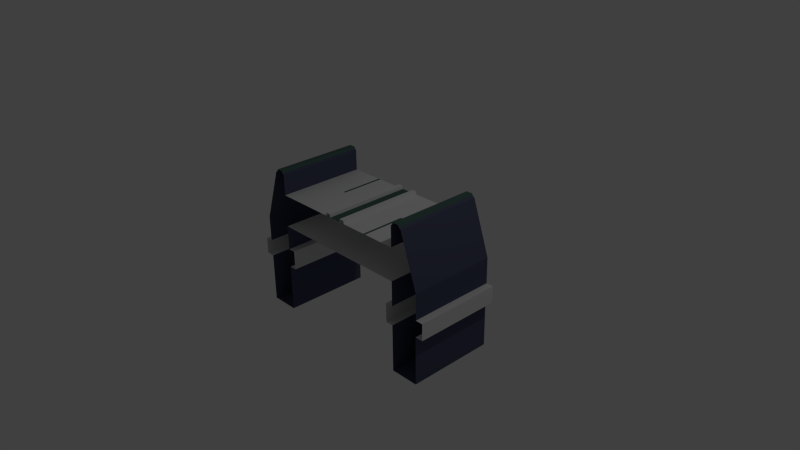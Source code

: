 # Source: road.blend  (saved by Blender 2.71.0; exported with 4.5.12 LTS)
import bpy
from mathutils import Matrix  # noqa: F401  (used for matrix-valued properties, if any)

bpy.ops.wm.read_factory_settings(use_empty=True)
scene = bpy.context.scene
scene.name = 'Scene'

# ---- collections
col_collection_1 = bpy.data.collections.new('Collection 1'); scene.collection.children.link(col_collection_1)

# ---- materials (node trees are filled in below, after node groups)
mat_base = bpy.data.materials.new('Base')
mat_base.alpha_threshold = 0.0
mat_base.use_transparent_shadow = False
mat_base.roughness = 0.5
mat_base.specular_intensity = 0.0
mat_base.line_color = (0.0, 0.0, 0.0, 1.0)
mat_base2 = bpy.data.materials.new('Base2')
mat_base2.alpha_threshold = 0.0
mat_base2.use_transparent_shadow = False
mat_base2.diffuse_color = (0.08048, 0.09025, 0.1574, 1.0)
mat_base2.roughness = 0.5
mat_base2.line_color = (0.0, 0.0, 0.0, 1.0)
mat_light = bpy.data.materials.new('Light')
mat_light.alpha_threshold = 0.0
mat_light.use_transparent_shadow = False
mat_light.diffuse_color = (0.07577, 0.1424, 0.1238, 1.0)
mat_light.roughness = 0.5
mat_light.line_color = (0.0, 0.0, 0.0, 1.0)

# ---- material node trees

# ---- world
world_world = bpy.data.worlds.new('World'); scene.world = world_world
world_world.color = (0.05088, 0.05088, 0.05088)
world_world.use_sun_shadow = False
world_world.sun_shadow_jitter_overblur = 0.0
world_world.cycles.sampling_method = 'MANUAL'
world_world.cycles.sample_map_resolution = 256

# ---- cameras
cam_camera = bpy.data.cameras.new('Camera')
cam_camera.clip_end = 100.0
cam_camera.lens = 35.0
cam_camera.sensor_width = 32.0
cam_camera.sensor_height = 18.0
cam_camera.ortho_scale = 7.314
cam_camera.dof.focus_distance = 0.0
cam_camera.dof.aperture_fstop = 128.0

# ---- lights
light_lamp = bpy.data.lights.new('Lamp', 'POINT')
light_lamp.transmission_factor = 0.0
light_lamp.cutoff_distance = 30.0
light_lamp.energy = 100.0
light_lamp.shadow_buffer_clip_start = 1.001
light_lamp.shadow_soft_size = 0.1
light_lamp.shadow_maximum_resolution = 0.006
light_lamp.use_absolute_resolution = True
light_lamp.cycles.use_multiple_importance_sampling = False

# ---- meshes
me_cube = bpy.data.meshes.new('Cube')
me_cube.from_pydata([(1.399, 0.6066, -0.09765), (1.399, -0.6066, -0.09765), (-1.033, -0.001034, 1.025), (-1.12, -0.001034, 1.025), (-1.033, -0.6066, 1.025), (-1.033, 0.6066, 1.025), (1.0, 0.6066, 0.6996), (1.0, -0.6066, 0.6996), (1.399, -0.6066, 0.258), (1.399, 0.6066, 0.258), (1.503, 0.6066, -0.09765), (1.503, -0.6066, -0.09765), (1.503, 0.6066, -0.3285), (1.503, -0.6066, -0.3285), (1.393, 0.6066, -0.3285), (1.393, -0.6066, -0.3285), (1.393, 0.6066, -0.9991), (1.393, -0.6066, -0.9991), (0.9989, 0.6066, -0.9991), (0.9989, -0.6066, -0.9991), (0.9989, 0.6066, -0.347), (0.9989, -0.6066, -0.347), (0.8943, 0.6066, -0.347), (0.8943, -0.6066, -0.347), (0.8943, 0.6066, -0.08244), (0.8943, -0.6066, -0.08244), (0.9989, 0.6066, -0.08244), (0.9989, -0.6066, -0.08244), (0.9989, 0.6066, 0.2559), (0.9989, -0.6066, 0.2559), (1.503, -0.001034, -0.09765), (1.0, -0.001034, 0.6996), (-1.12, 0.6066, 1.025), (-1.12, -0.6066, 1.025), (1.399, -0.001034, 0.258), (1.399, -0.001034, -0.09765), (1.503, -0.001034, -0.3285), (1.393, -0.001034, -0.3285), (1.393, -0.001034, -0.9991), (0.9989, -0.001034, -0.9991), (0.9989, -0.001034, -0.347), (0.8943, -0.001034, -0.347), (0.8943, -0.001034, -0.08244), (0.9989, -0.001034, -0.08244), (0.9989, -0.001034, 0.2559), (0.9989, -0.001034, -0.08244), (0.08502, -0.001034, 0.6996), (0.08502, 0.6066, 0.6996), (0.08501, -0.6066, 0.6996), (0.1672, -0.001034, 0.6996), (0.1672, -0.6066, 0.6996), (0.1672, 0.6066, 0.6996), (0.5542, -0.001034, 0.6996), (0.5542, -0.6066, 0.6996), (0.5542, 0.6066, 0.6996), (0.5211, -0.001034, 0.6996), (0.5211, -0.6066, 0.6996), (0.5211, 0.6066, 0.6996), (0.09373, -0.001034, 0.7428), (0.09373, 0.6066, 0.7428), (0.09373, -0.6066, 0.7428), (0.1585, -0.001034, 0.7428), (0.1585, -0.6066, 0.7428), (0.1585, 0.6066, 0.7428), (-1.399, 0.6066, -0.09765), (-1.399, -0.6066, -0.09765), (1.032, -0.001034, 1.025), (1.12, -0.001034, 1.025), (1.032, -0.6066, 1.025), (1.032, 0.6066, 1.025), (-1.0, 0.6066, 0.6996), (-1.0, -0.6066, 0.6996), (-1.399, -0.6066, 0.258), (-1.399, 0.6066, 0.258), (-1.503, 0.6066, -0.09765), (-1.503, -0.6066, -0.09765), (-1.503, 0.6066, -0.3285), (-1.503, -0.6066, -0.3285), (-1.393, 0.6066, -0.3285), (-1.393, -0.6066, -0.3285), (-1.393, 0.6066, -0.9991), (-1.393, -0.6066, -0.9991), (-0.9989, 0.6066, -0.9991), (-0.9989, -0.6066, -0.9991), (-0.9989, 0.6066, -0.347), (-0.9989, -0.6066, -0.347), (-0.8943, 0.6066, -0.347), (-0.8943, -0.6066, -0.347), (-0.8943, 0.6066, -0.08244), (-0.8943, -0.6066, -0.08244), (-0.9989, 0.6066, -0.08244), (-0.9989, -0.6066, -0.08244), (-0.9989, 0.6066, 0.2559), (-0.9989, -0.6066, 0.2559), (-1.503, -0.001034, -0.09765), (-1.0, -0.001034, 0.6996), (1.12, 0.6066, 1.025), (1.12, -0.6066, 1.025), (-1.399, -0.001034, 0.258), (-1.399, -0.001034, -0.09765), (-1.503, -0.001034, -0.3285), (-1.393, -0.001034, -0.3285), (-1.393, -0.001034, -0.9991), (-0.9989, -0.001034, -0.9991), (-0.9989, -0.001034, -0.347), (-0.8943, -0.001034, -0.347), (-0.8943, -0.001034, -0.08244), (-0.9989, -0.001034, -0.08244), (-0.9989, -0.001034, 0.2559), (-0.9989, -0.001034, -0.08244), (-9.613e-10, 0.6066, 0.6996), (-9.613e-10, -0.6066, 0.6996), (0.0, 0.6066, 0.2559), (0.0, -0.6066, 0.2559), (-9.613e-10, -0.001034, 0.6996), (0.0, -0.001034, 0.2559), (-0.08502, -0.001034, 0.6996), (-0.08502, 0.6066, 0.6996), (-0.08501, -0.6066, 0.6996), (-0.1672, -0.001034, 0.6996), (-0.1672, -0.6066, 0.6996), (-0.1672, 0.6066, 0.6996), (-0.5542, -0.001034, 0.6996), (-0.5542, -0.6066, 0.6996), (-0.5542, 0.6066, 0.6996), (-0.5211, -0.001034, 0.6996), (-0.5211, -0.6066, 0.6996), (-0.5211, 0.6066, 0.6996), (-0.09373, -0.001034, 0.7428), (-0.09373, 0.6066, 0.7428), (-0.09373, -0.6066, 0.7428), (-0.1585, -0.001034, 0.7428), (-0.1585, -0.6066, 0.7428), (-0.1585, 0.6066, 0.7428), (1.159, -0.6066, 0.9803), (1.132, -0.6066, 1.0), (1.132, 0.6066, 1.0), (1.159, 0.6066, 0.9803), (1.0, 0.6066, 0.9793), (1.021, 0.6066, 1.0), (1.021, -0.6066, 1.0), (1.0, -0.6066, 0.9793), (1.132, -0.001034, 1.0), (1.159, -0.001034, 0.9803), (1.0, -0.001034, 0.9793), (1.021, -0.001034, 1.0), (-1.132, -0.6066, 1.0), (-1.159, -0.6066, 0.9803), (-1.159, 0.6066, 0.9803), (-1.132, 0.6066, 1.0), (-1.021, 0.6066, 1.0), (-1.0, 0.6066, 0.9793), (-1.0, -0.6066, 0.9793), (-1.021, -0.6066, 1.0), (-1.159, -0.001034, 0.9803), (-1.132, -0.001034, 1.0), (-1.021, -0.001034, 1.0), (-1.0, -0.001034, 0.9793), (-1.033, -0.001034, 1.025), (-1.12, -0.001034, 1.025), (-1.033, -0.6066, 1.025), (-1.033, 0.6066, 1.025), (-1.12, 0.6066, 1.025), (-1.12, -0.6066, 1.025), (1.032, -0.001034, 1.025), (1.12, -0.001034, 1.025), (1.032, -0.6066, 1.025), (1.032, 0.6066, 1.025), (1.12, 0.6066, 1.025), (1.12, -0.6066, 1.025)], [], [(161, 162, 159, 158), (164, 166, 169, 165), (30, 11, 13, 36), (31, 144, 138, 6), (35, 1, 11, 30), (34, 8, 1, 35), (36, 13, 15, 37), (37, 15, 17, 38), (38, 17, 19, 39), (39, 19, 21, 40), (41, 23, 25, 42), (46, 47, 110, 114), (24, 42, 45, 43, 26), (10, 30, 36, 12), (0, 35, 30, 10), (9, 34, 35, 0), (158, 159, 163, 160), (12, 36, 37, 14), (14, 37, 38, 16), (16, 38, 39, 18), (18, 39, 40, 20), (22, 20, 40, 41), (113, 115, 44, 29), (43, 45, 27, 29, 44), (137, 143, 34, 9), (26, 43, 44, 28), (40, 21, 23, 41), (42, 25, 27, 45), (6, 54, 52, 31), (48, 46, 114, 111), (46, 58, 59, 47), (50, 49, 61, 62), (52, 54, 57, 55), (56, 55, 49, 50), (55, 57, 51, 49), (7, 31, 52, 53), (61, 63, 59, 58), (53, 52, 55, 56), (49, 51, 63, 61), (62, 61, 58, 60), (46, 48, 60, 58), (28, 44, 115, 112), (141, 144, 31, 7), (42, 24, 22, 41), (148, 73, 98, 154), (98, 72, 147, 154), (94, 100, 77, 75), (167, 164, 165, 168), (99, 94, 75, 65), (98, 99, 65, 72), (100, 101, 79, 77), (101, 102, 81, 79), (102, 103, 83, 81), (103, 104, 85, 83), (105, 106, 89, 87), (116, 114, 110, 117), (88, 90, 107, 109, 106), (74, 76, 100, 94), (64, 74, 94, 99), (73, 64, 99, 98), (66, 68, 166, 164), (76, 78, 101, 100), (78, 80, 102, 101), (80, 82, 103, 102), (82, 84, 104, 103), (86, 105, 104, 84), (113, 93, 108, 115), (107, 108, 93, 91, 109), (95, 70, 151, 157), (90, 92, 108, 107), (104, 105, 87, 85), (106, 109, 91, 89), (70, 95, 122, 124), (118, 111, 114, 116), (116, 117, 129, 128), (120, 132, 131, 119), (122, 125, 127, 124), (126, 120, 119, 125), (125, 119, 121, 127), (71, 123, 122, 95), (131, 128, 129, 133), (123, 126, 125, 122), (119, 131, 133, 121), (132, 130, 128, 131), (116, 128, 130, 118), (92, 112, 115, 108), (152, 71, 95, 157), (106, 105, 86, 88), (142, 135, 134, 143), (144, 141, 140, 145), (143, 137, 136, 142), (145, 139, 138, 144), (154, 147, 146, 155), (156, 153, 152, 157), (155, 149, 148, 154), (157, 151, 150, 156), (34, 143, 134, 8), (97, 67, 165, 169), (2, 5, 161, 158), (4, 2, 158, 160), (156, 150, 5, 2), (149, 155, 3, 32), (153, 156, 2, 4), (155, 146, 33, 3), (139, 145, 66, 69), (142, 136, 96, 67), (145, 140, 68, 66), (135, 142, 67, 97), (67, 96, 168, 165), (32, 3, 159, 162), (69, 66, 164, 167), (3, 33, 163, 159), (96, 69, 167, 168), (68, 97, 169, 166), (33, 4, 160, 163), (5, 32, 162, 161)])
me_cube.polygons.foreach_set('material_index', [2, 2, 0, 1, 0, 1, 0, 1, 1, 1, 0, 2, 0, 0, 0, 1, 2, 0, 1, 1, 1, 0, 0, 1, 1, 1, 0, 0, 0, 2, 0, 0, 0, 0, 0, 0, 0, 2, 0, 0, 0, 0, 1, 0, 1, 1, 0, 2, 0, 1, 0, 1, 1, 1, 0, 2, 0, 0, 0, 1, 2, 0, 1, 1, 1, 0, 0, 1, 1, 1, 0, 0, 0, 2, 0, 0, 2, 0, 0, 0, 0, 0, 0, 0, 0, 0, 1, 0, 1, 1, 1, 1, 1, 1, 1, 1, 1, 2, 2, 2, 2, 2, 2, 2, 2, 2, 2, 2, 2, 2, 2, 2, 2, 2, 2, 2])
me_cube.materials.append(mat_base)
me_cube.materials.append(mat_base2)
me_cube.materials.append(mat_light)
me_cube.use_remesh_preserve_volume = False
me_cube.use_remesh_preserve_attributes = False
me_cube.use_mirror_vertex_groups = False
me_cube.update()

# ---- objects
ob_cube = bpy.data.objects.new('Cube', me_cube)
ob_lamp = bpy.data.objects.new('Lamp', light_lamp)
ob_camera = bpy.data.objects.new('Camera', cam_camera)

# ---- transforms, parenting, visibility, modifiers, constraints
ob_cube.location = (0.0, 0.0, 0.0)
ob_cube.lock_rotations_4d = False
ob_cube.empty_display_type = 'ARROWS'
ob_cube.lineart.crease_threshold = 0.0
ob_lamp.location = (4.076, 1.005, 5.904)
ob_lamp.rotation_euler = (0.6503, 0.05522, 1.866)
ob_lamp.lock_rotations_4d = False
ob_lamp.empty_display_type = 'ARROWS'
ob_lamp.color = (0.0, 0.0, 0.0, 0.0)
ob_lamp.lineart.crease_threshold = 0.0
ob_camera.location = (7.481, -6.508, 5.344)
ob_camera.rotation_euler = (1.109, 0.01082, 0.8149)
ob_camera.lock_rotations_4d = False
ob_camera.empty_display_type = 'ARROWS'
ob_camera.color = (0.0, 0.0, 0.0, 0.0)
ob_camera.display_type = 'WIRE'
ob_camera.lineart.crease_threshold = 0.0

# ---- collection membership
col_collection_1.objects.link(ob_cube)
col_collection_1.objects.link(ob_lamp)
col_collection_1.objects.link(ob_camera)

# ---- scene / render settings (as saved in the file)
scene.camera = ob_camera
scene.frame_start = 1; scene.frame_end = 250; scene.frame_set(1)
scene.render.engine = 'BLENDER_EEVEE_NEXT'
scene.render.resolution_percentage = 50
scene.render.dither_intensity = 0.0
scene.cycles.use_denoising = False
scene.cycles.samples = 10
scene.cycles.sampling_pattern = 'TABULATED_SOBOL'
scene.cycles.light_sampling_threshold = 0.0
scene.cycles.use_adaptive_sampling = False
scene.cycles.use_light_tree = False
scene.cycles.blur_glossy = 0.0
scene.cycles.volume_bounces = 1
scene.cycles.pixel_filter_type = 'GAUSSIAN'
scene.cycles.sample_clamp_indirect = 0.0
scene.view_settings.view_transform = 'Standard'
bpy.context.view_layer.update()
